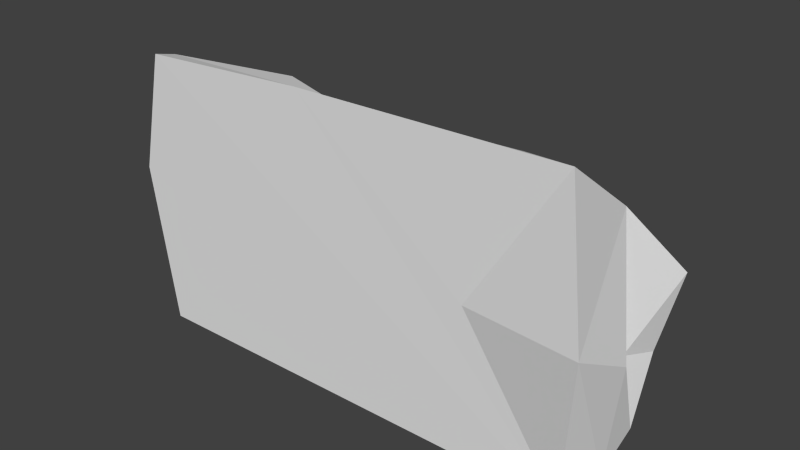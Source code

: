 # Source: complexHold2.blend  (saved by Blender 2.68.0; exported with 4.5.12 LTS)
import bpy
from mathutils import Matrix  # noqa: F401  (used for matrix-valued properties, if any)

bpy.ops.wm.read_factory_settings(use_empty=True)
scene = bpy.context.scene
scene.name = 'Scene'

# ---- collections
col_collection_1 = bpy.data.collections.new('Collection 1'); scene.collection.children.link(col_collection_1)

# ---- world
world_world = bpy.data.worlds.new('World'); scene.world = world_world
world_world.color = (0.05088, 0.05088, 0.05088)
world_world.use_sun_shadow = False
world_world.sun_shadow_jitter_overblur = 0.0
world_world.cycles.sampling_method = 'MANUAL'
world_world.cycles.sample_map_resolution = 256

# ---- meshes
me_cylinder = bpy.data.meshes.new('Cylinder')
me_cylinder.from_pydata([(1.0, 7.55e-08, -0.9037), (0.9784, 7.26e-08, 0.9436), (0.9808, -0.1951, -0.9435), (0.9592, -0.1951, 0.9436), (0.9239, -0.3827, -0.9306), (0.8843, -0.3827, 0.9517), (0.8315, -0.5556, -1.0), (0.8315, -0.5556, 1.0), (0.7071, -0.7071, -0.9255), (0.6783, -0.7071, 0.9779), (0.5556, -0.8315, -0.9255), (0.6095, -0.8315, 0.9839), (0.3827, -0.9239, -0.9255), (0.4079, -0.9239, 0.9819), (0.1951, -0.9808, -0.9255), (0.2131, -0.9808, 0.9839), (-3.258e-07, -1.0, -1.0), (0.02879, -0.9525, 0.9295), (-0.1051, -0.9808, -1.0), (-0.1051, -0.9469, 0.9356), (-0.2927, -0.9239, -0.9295), (-0.2995, -0.9239, 1.0), (-0.4404, -0.8315, -0.9295), (-0.4289, -0.8315, 1.0), (-0.5991, -0.7071, -0.8671), (-0.5479, -0.7071, 1.0), (-0.6803, -0.5556, -0.8671), (-0.6686, -0.5556, 0.9597), (-0.7943, -0.3827, -0.8671), (-0.7755, -0.3827, 0.9597), (-0.9808, -0.1951, -0.8671), (-0.9808, -0.1951, 0.9678), (-1.149, 9.656e-07, -0.9295), (-1.013, 9.801e-07, 0.9215), (1.0, 7.55e-08, 0.5), (1.0, 7.55e-08, 0.0), (0.946, 6.825e-08, -0.4235), (0.9808, -0.1951, 0.5), (0.934, -0.1951, 0.01812), (0.9268, -0.1951, -0.4235), (0.9239, -0.3827, 0.5), (0.8771, -0.3827, 0.01812), (0.8699, -0.3827, -0.4235), (0.8315, -0.5556, 0.5), (0.8315, -0.5556, 0.0), (0.7163, -0.5556, -0.496), (0.8186, -0.6871, 0.5387), (0.8186, -0.6871, 0.03871), (0.592, -0.7071, -0.496), (0.6671, -0.8115, 0.5387), (0.6671, -0.8115, 0.03871), (0.4404, -0.8315, -0.496), (0.3827, -1.07, 0.5), (0.3827, -1.07, 0.0), (0.3827, -0.9239, -0.5), (0.1951, -1.127, 0.5), (0.1951, -1.127, 0.0), (0.1951, -0.9808, -0.5), (-3.258e-07, -1.225, 0.5), (-3.258e-07, -1.311, 0.0), (-3.258e-07, -1.224, -0.5), (-0.1951, -1.239, 0.5), (-0.1159, -1.263, -3.343e-09), (-0.1951, -1.205, -0.5), (-0.3827, -0.9239, 0.5), (-0.2999, -0.8591, -3.495e-09), (-0.3827, -0.9239, -0.5), (-0.5556, -0.7618, 0.5), (-0.4692, -0.8135, -3.583e-09), (-0.5556, -0.8315, -0.5), (-0.6657, -0.7071, 0.5), (-0.5092, -0.6423, -8.377e-09), (-0.7071, -0.7071, -0.5), (-0.8654, -0.5556, 0.5), (-0.6228, -0.444, -8.879e-09), (-0.8315, -0.5556, -0.5), (-0.9239, -0.4641, 0.5), (-0.7619, -0.2531, -6.885e-09), (-0.9239, -0.3827, -0.5), (-0.9808, -0.1255, 0.5), (-0.9808, -0.1951, 0.0), (-0.9808, -0.1951, -0.5), (-1.197, 9.656e-07, 0.5), (-1.047, 9.656e-07, 1.985e-09), (-1.149, 9.656e-07, -0.5), (-0.0603, 5.205e-07, 1.043), (-0.07442, 0.1667, -0.9648), (-5.755e-08, -0.1951, 1.015), (0.07418, -0.3827, 0.9767), (0.08142, -0.5556, 1.021), (0.07961, -0.7071, 1.0), (0.06332, -0.8315, 1.024), (0.04161, -0.9239, 1.0), (0.05218, -0.9495, 1.0), (-6.748e-08, -0.0284, -0.9919), (0.06477, -0.3827, -1.004), (0.07557, -0.4445, -0.9336), (0.05398, -0.6266, -0.8757), (0.1173, -0.7847, -0.9275), (0.04498, -0.9239, -0.9906), (0.04431, -0.9706, -0.9537), (-0.09867, 5.205e-07, 0.5), (-0.0235, 5.205e-07, 9.925e-10), (-0.07442, 5.205e-07, -0.5)], [], [(34, 1, 3, 37), (37, 3, 5, 40), (40, 5, 7, 43), (43, 7, 9, 46), (46, 9, 11, 49), (49, 11, 13, 52), (52, 13, 15, 55), (55, 15, 17, 58), (58, 17, 19, 61), (61, 19, 21, 64), (64, 21, 23, 67), (67, 23, 25, 70), (70, 25, 27, 73), (73, 27, 29, 76), (76, 29, 31, 79), (79, 31, 33, 82), (103, 36, 0, 86), (87, 3, 1, 85), (88, 5, 3, 87), (89, 7, 5, 88), (90, 9, 7, 89), (91, 11, 9, 90), (92, 13, 11, 91), (93, 15, 13, 92), (19, 17, 15, 93), (86, 0, 2, 94), (94, 2, 4, 95), (95, 4, 6, 96), (96, 6, 8, 97), (97, 8, 10, 98), (98, 10, 12, 99), (99, 12, 14, 100), (18, 100, 14, 16), (0, 36, 39, 2), (36, 35, 38, 39), (35, 34, 37, 38), (2, 39, 42, 4), (39, 38, 41, 42), (38, 37, 40, 41), (4, 42, 45, 6), (42, 41, 44, 45), (41, 40, 43, 44), (6, 45, 48, 8), (45, 44, 47, 48), (44, 43, 46, 47), (8, 48, 51, 10), (48, 47, 50, 51), (47, 46, 49, 50), (10, 51, 54, 12), (51, 50, 53, 54), (50, 49, 52, 53), (12, 54, 57, 14), (54, 53, 56, 57), (53, 52, 55, 56), (14, 57, 60, 16), (57, 56, 59, 60), (56, 55, 58, 59), (16, 60, 63, 18), (60, 59, 62, 63), (59, 58, 61, 62), (18, 63, 66, 20), (63, 62, 65, 66), (62, 61, 64, 65), (20, 66, 69, 22), (66, 65, 68, 69), (65, 64, 67, 68), (22, 69, 72, 24), (69, 68, 71, 72), (68, 67, 70, 71), (24, 72, 75, 26), (72, 71, 74, 75), (71, 70, 73, 74), (26, 75, 78, 28), (75, 74, 77, 78), (74, 73, 76, 77), (28, 78, 81, 30), (78, 77, 80, 81), (77, 76, 79, 80), (30, 81, 84, 32), (81, 80, 83, 84), (80, 79, 82, 83), (85, 1, 34, 101), (101, 34, 35, 102), (102, 35, 36, 103), (84, 103, 86, 32), (31, 87, 85, 33), (29, 88, 87, 31), (27, 89, 88, 29), (25, 90, 89, 27), (23, 91, 90, 25), (21, 92, 91, 23), (19, 93, 92, 21), (32, 86, 94, 30), (30, 94, 95, 28), (28, 95, 96, 26), (26, 96, 97, 24), (24, 97, 98, 22), (22, 98, 99, 20), (20, 99, 100, 18), (33, 85, 101, 82), (82, 101, 102, 83), (83, 102, 103, 84)])
me_cylinder.use_remesh_preserve_volume = False
me_cylinder.use_remesh_preserve_attributes = False
me_cylinder.use_mirror_vertex_groups = False
me_cylinder.update()

# ---- objects
ob_cylinder = bpy.data.objects.new('Cylinder', me_cylinder)

# ---- transforms, parenting, visibility, modifiers, constraints
ob_cylinder.location = (0.04298, -2.382e-07, 1.773)
ob_cylinder.rotation_euler = (-3.142, 1.571, 0.0)
ob_cylinder.scale = (1.0, 1.0, 1.788)
ob_cylinder.lineart.crease_threshold = 0.0
_m = ob_cylinder.modifiers.new('Decimate', 'DECIMATE')
_m.ratio = 0.416

# ---- collection membership
col_collection_1.objects.link(ob_cylinder)

# ---- scene / render settings (as saved in the file)
scene.frame_start = 1; scene.frame_end = 250; scene.frame_set(1)
scene.render.engine = 'BLENDER_EEVEE_NEXT'
scene.render.image_settings.color_mode = 'RGB'
scene.render.image_settings.compression = 90
scene.render.resolution_percentage = 50
scene.render.dither_intensity = 0.0
scene.cycles.use_denoising = False
scene.cycles.samples = 10
scene.cycles.sampling_pattern = 'TABULATED_SOBOL'
scene.cycles.light_sampling_threshold = 0.0
scene.cycles.use_adaptive_sampling = False
scene.cycles.use_light_tree = False
scene.cycles.blur_glossy = 0.0
scene.cycles.volume_bounces = 1
scene.cycles.pixel_filter_type = 'GAUSSIAN'
scene.cycles.sample_clamp_indirect = 0.0
scene.view_settings.view_transform = 'Standard'
bpy.context.view_layer.update()

# ---- added for rendering (the .blend has no active camera and no usable light): camera, sun
cam_auto = bpy.data.cameras.new('AutoCamera')
cam_auto.lens = 50.0
cam_auto.sensor_width = 36.0
cam_auto.clip_end = 1000.0
ob_auto_camera = bpy.data.objects.new('AutoCamera', cam_auto)
scene.collection.objects.link(ob_auto_camera)
ob_auto_camera.location = (4.11218, -4.35226, 5.11053)
ob_auto_camera.rotation_euler = (1.09748, -7.21219e-08, 0.694738)
scene.camera = ob_auto_camera
light_auto_sun = bpy.data.lights.new('AutoSun', 'SUN')
light_auto_sun.energy = 3.0
light_auto_sun.angle = 0.0523599
ob_auto_sun = bpy.data.objects.new('AutoSun', light_auto_sun)
scene.collection.objects.link(ob_auto_sun)
ob_auto_sun.rotation_euler = (0.872665, 0.174533, 0.523599)
bpy.context.view_layer.update()

